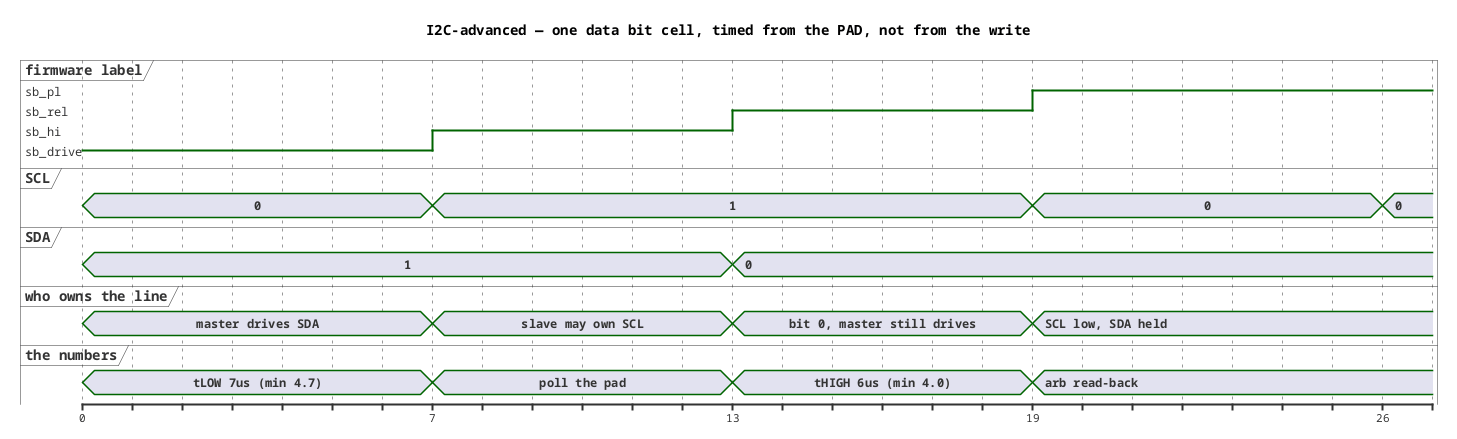

The diagram above was rendered by PlantUML. Its source (embedded in the PNG):
@startuml
!pragma teoz
title I2C-advanced — one data bit cell, timed from the PAD, not from the write
skinparam defaultFontName Monospaced
robust "firmware label" as F
concise "SCL" as SCL
concise "SDA" as SDA
concise "who owns the line" as OWN
concise "the numbers" as NUM
@0
F is sb_drive
SCL is 0
SDA is 1
OWN is "master drives SDA"
NUM is "tLOW 7us (min 4.7)"
@7
F is sb_hi
SCL is 1
OWN is "slave may own SCL"
NUM is "poll the pad"
@13
F is sb_rel
SDA is 0
OWN is "bit 0, master still drives"
NUM is "tHIGH 6us (min 4.0)"
@19
F is sb_pl
SCL is 0
OWN is "SCL low, SDA held"
NUM is "arb read-back"
@26
SCL is 0
@endsync